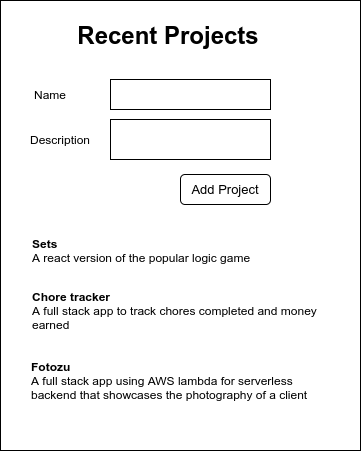

The diagram above was exported from draw.io. Its source (the exported page's mxGraphModel, read from the mxfile embedded in the PNG):
<mxGraphModel dx="850" dy="436" grid="0" gridSize="10" guides="1" tooltips="1" connect="1" arrows="1" fold="1" page="1" pageScale="1" pageWidth="827" pageHeight="1169" math="0" shadow="0">
  <root>
    <mxCell id="0" />
    <mxCell id="1" parent="0" />
    <mxCell id="H1eEUOO0wa4QSbLOz2pK-1" value="" style="rounded=0;whiteSpace=wrap;html=1;" vertex="1" parent="1">
      <mxGeometry x="130" y="20" width="360" height="450" as="geometry" />
    </mxCell>
    <mxCell id="H1eEUOO0wa4QSbLOz2pK-7" value="&lt;h1&gt;Recent Projects&lt;/h1&gt;" style="text;html=1;strokeColor=none;fillColor=none;align=center;verticalAlign=middle;whiteSpace=wrap;rounded=0;" vertex="1" parent="1">
      <mxGeometry x="178" y="45" width="240" height="20" as="geometry" />
    </mxCell>
    <mxCell id="H1eEUOO0wa4QSbLOz2pK-8" value="" style="rounded=0;whiteSpace=wrap;html=1;align=left;" vertex="1" parent="1">
      <mxGeometry x="240" y="99" width="160" height="30" as="geometry" />
    </mxCell>
    <mxCell id="H1eEUOO0wa4QSbLOz2pK-10" value="" style="rounded=0;whiteSpace=wrap;html=1;align=left;" vertex="1" parent="1">
      <mxGeometry x="240" y="139" width="160" height="40" as="geometry" />
    </mxCell>
    <mxCell id="H1eEUOO0wa4QSbLOz2pK-11" value="&lt;font style=&quot;font-size: 13px&quot;&gt;Add Project&lt;/font&gt;" style="rounded=1;whiteSpace=wrap;html=1;align=center;" vertex="1" parent="1">
      <mxGeometry x="310" y="194" width="90" height="30" as="geometry" />
    </mxCell>
    <mxCell id="H1eEUOO0wa4QSbLOz2pK-12" value="Name&lt;span style=&quot;color: rgba(0 , 0 , 0 , 0) ; font-family: monospace ; font-size: 0px&quot;&gt;%3CmxGraphModel%3E%3Croot%3E%3CmxCell%20id%3D%220%22%2F%3E%3CmxCell%20id%3D%221%22%20parent%3D%220%22%2F%3E%3CmxCell%20id%3D%222%22%20value%3D%22%22%20style%3D%22rounded%3D0%3BwhiteSpace%3Dwrap%3Bhtml%3D1%3Balign%3Dleft%3B%22%20vertex%3D%221%22%20parent%3D%221%22%3E%3CmxGeometry%20x%3D%22250%22%20y%3D%2290%22%20width%3D%22180%22%20height%3D%2230%22%20as%3D%22geometry%22%2F%3E%3C%2FmxCell%3E%3C%2Froot%3E%3C%2FmxGraphModel%3E&lt;/span&gt;&lt;span style=&quot;color: rgba(0 , 0 , 0 , 0) ; font-family: monospace ; font-size: 0px&quot;&gt;%3CmxGraphModel%3E%3Croot%3E%3CmxCell%20id%3D%220%22%2F%3E%3CmxCell%20id%3D%221%22%20parent%3D%220%22%2F%3E%3CmxCell%20id%3D%222%22%20value%3D%22%22%20style%3D%22rounded%3D0%3BwhiteSpace%3Dwrap%3Bhtml%3D1%3Balign%3Dleft%3B%22%20vertex%3D%221%22%20parent%3D%221%22%3E%3CmxGeometry%20x%3D%22250%22%20y%3D%2290%22%20width%3D%22180%22%20height%3D%2230%22%20as%3D%22geometry%22%2F%3E%3C%2FmxCell%3E%3C%2Froot%3E%3C%2FmxGraphModel%3E&lt;/span&gt;" style="text;html=1;strokeColor=none;fillColor=none;align=center;verticalAlign=middle;whiteSpace=wrap;rounded=0;" vertex="1" parent="1">
      <mxGeometry x="160" y="104" width="40" height="20" as="geometry" />
    </mxCell>
    <mxCell id="H1eEUOO0wa4QSbLOz2pK-13" value="Description" style="text;html=1;strokeColor=none;fillColor=none;align=center;verticalAlign=middle;whiteSpace=wrap;rounded=0;" vertex="1" parent="1">
      <mxGeometry x="170" y="149" width="40" height="20" as="geometry" />
    </mxCell>
    <mxCell id="H1eEUOO0wa4QSbLOz2pK-4" value="&lt;b&gt;Chore tracker&lt;/b&gt;&lt;br&gt;A full stack app to track chores completed and money earned&lt;span style=&quot;color: rgba(0 , 0 , 0 , 0) ; font-family: monospace ; font-size: 0px&quot;&gt;%3CmxGraphModel%3E%3Croot%3E%3CmxCell%20id%3D%220%22%2F%3E%3CmxCell%20id%3D%221%22%20parent%3D%220%22%2F%3E%3CmxCell%20id%3D%222%22%20value%3D%22%26lt%3Bb%26gt%3BSets%26lt%3B%2Fb%26gt%3B%26lt%3Bbr%26gt%3BA%20react%20version%20of%20the%20popular%20logic%20game%22%20style%3D%22text%3Bhtml%3D1%3BstrokeColor%3Dnone%3BfillColor%3Dnone%3Balign%3Dleft%3BverticalAlign%3Dmiddle%3BwhiteSpace%3Dwrap%3Brounded%3D0%3B%22%20vertex%3D%221%22%20parent%3D%221%22%3E%3CmxGeometry%20x%3D%22190%22%20y%3D%22130%22%20width%3D%22220%22%20height%3D%2240%22%20as%3D%22geometry%22%2F%3E%3C%2FmxCell%3E%3C%2Froot%3E%3C%2FmxGraphModel%3E&lt;/span&gt;" style="text;html=1;strokeColor=none;fillColor=none;align=left;verticalAlign=middle;whiteSpace=wrap;rounded=0;" vertex="1" parent="1">
      <mxGeometry x="160" y="310" width="302" height="40" as="geometry" />
    </mxCell>
    <mxCell id="H1eEUOO0wa4QSbLOz2pK-5" value="&lt;b&gt;Sets&lt;/b&gt;&lt;br&gt;A react version of the popular logic game" style="text;html=1;strokeColor=none;fillColor=none;align=left;verticalAlign=middle;whiteSpace=wrap;rounded=0;" vertex="1" parent="1">
      <mxGeometry x="160" y="250" width="270" height="40" as="geometry" />
    </mxCell>
    <mxCell id="H1eEUOO0wa4QSbLOz2pK-6" value="&lt;b&gt;Fotozu&lt;br&gt;&lt;/b&gt;A full stack app using AWS lambda for serverless backend that showcases the photography of a client" style="text;html=1;strokeColor=none;fillColor=none;align=left;verticalAlign=middle;whiteSpace=wrap;rounded=0;" vertex="1" parent="1">
      <mxGeometry x="159" y="370" width="295" height="60" as="geometry" />
    </mxCell>
  </root>
</mxGraphModel>